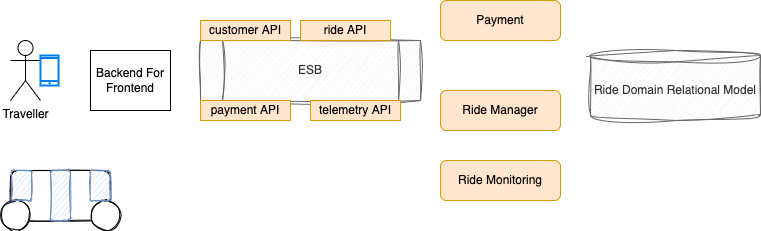

The diagram above was exported from draw.io. Its source (the exported page's mxGraphModel, read from the mxfile embedded in the PNG):
<mxGraphModel dx="1508" dy="325" grid="1" gridSize="10" guides="1" tooltips="1" connect="1" arrows="1" fold="1" page="1" pageScale="1" pageWidth="850" pageHeight="1100" math="0" shadow="0">
  <root>
    <mxCell id="0" />
    <mxCell id="1" parent="0" />
    <mxCell id="2" value="Ride Domain Relational Model" style="shape=cylinder3;whiteSpace=wrap;html=1;boundedLbl=1;backgroundOutline=1;size=5.6692657470703125;fillColor=#f5f5f5;fontColor=#333333;strokeColor=#666666;sketch=1;curveFitting=1;jiggle=2;" vertex="1" parent="1">
      <mxGeometry x="360" y="220" width="170" height="70" as="geometry" />
    </mxCell>
    <mxCell id="3" value="Ride Manager" style="rounded=1;whiteSpace=wrap;html=1;fillColor=#ffe6cc;strokeColor=#d79b00;" vertex="1" parent="1">
      <mxGeometry x="210" y="260" width="120" height="40" as="geometry" />
    </mxCell>
    <mxCell id="4" value="Payment" style="rounded=1;whiteSpace=wrap;html=1;fillColor=#ffe6cc;strokeColor=#d79b00;" vertex="1" parent="1">
      <mxGeometry x="210" y="170" width="120" height="40" as="geometry" />
    </mxCell>
    <mxCell id="5" value="Traveller" style="shape=umlActor;verticalLabelPosition=bottom;verticalAlign=top;html=1;outlineConnect=0;" vertex="1" parent="1">
      <mxGeometry x="-220" y="210" width="30" height="60" as="geometry" />
    </mxCell>
    <mxCell id="7" value="" style="html=1;verticalLabelPosition=bottom;align=center;labelBackgroundColor=#ffffff;verticalAlign=top;strokeWidth=2;strokeColor=#0080F0;shadow=0;dashed=0;shape=mxgraph.ios7.icons.smartphone;" vertex="1" parent="1">
      <mxGeometry x="-190" y="225" width="18" height="30" as="geometry" />
    </mxCell>
    <mxCell id="9" value="ESB" style="shape=process;whiteSpace=wrap;html=1;backgroundOutline=1;sketch=1;curveFitting=1;jiggle=2;fillColor=#f5f5f5;fontColor=#333333;strokeColor=#666666;" vertex="1" parent="1">
      <mxGeometry x="-30" y="210" width="220" height="60" as="geometry" />
    </mxCell>
    <mxCell id="10" value="customer API" style="rounded=0;whiteSpace=wrap;html=1;fillColor=#ffe6cc;strokeColor=#d79b00;" vertex="1" parent="1">
      <mxGeometry x="-30" y="190" width="90" height="20" as="geometry" />
    </mxCell>
    <mxCell id="13" value="ride API" style="rounded=0;whiteSpace=wrap;html=1;fillColor=#ffe6cc;strokeColor=#d79b00;" vertex="1" parent="1">
      <mxGeometry x="70" y="190" width="90" height="20" as="geometry" />
    </mxCell>
    <mxCell id="14" value="payment API" style="rounded=0;whiteSpace=wrap;html=1;fillColor=#ffe6cc;strokeColor=#d79b00;" vertex="1" parent="1">
      <mxGeometry x="-30" y="270" width="90" height="20" as="geometry" />
    </mxCell>
    <mxCell id="15" value="Ride Monitoring" style="rounded=1;whiteSpace=wrap;html=1;fillColor=#ffe6cc;strokeColor=#d79b00;" vertex="1" parent="1">
      <mxGeometry x="210" y="330" width="120" height="40" as="geometry" />
    </mxCell>
    <mxCell id="16" value="" style="rounded=1;whiteSpace=wrap;html=1;sketch=1;" vertex="1" parent="1">
      <mxGeometry x="-220" y="340" width="100" height="50" as="geometry" />
    </mxCell>
    <mxCell id="17" value="" style="ellipse;whiteSpace=wrap;html=1;aspect=fixed;sketch=1;" vertex="1" parent="1">
      <mxGeometry x="-230" y="370" width="30" height="30" as="geometry" />
    </mxCell>
    <mxCell id="18" value="" style="ellipse;whiteSpace=wrap;html=1;aspect=fixed;sketch=1;" vertex="1" parent="1">
      <mxGeometry x="-140" y="370" width="30" height="30" as="geometry" />
    </mxCell>
    <mxCell id="19" value="" style="rounded=1;whiteSpace=wrap;html=1;sketch=1;fillColor=#dae8fc;strokeColor=#6c8ebf;" vertex="1" parent="1">
      <mxGeometry x="-219" y="340" width="20" height="30" as="geometry" />
    </mxCell>
    <mxCell id="20" value="" style="rounded=1;whiteSpace=wrap;html=1;sketch=1;fillColor=#dae8fc;strokeColor=#6c8ebf;" vertex="1" parent="1">
      <mxGeometry x="-140" y="340" width="20" height="30" as="geometry" />
    </mxCell>
    <mxCell id="21" value="" style="rounded=1;whiteSpace=wrap;html=1;sketch=1;fillColor=#dae8fc;strokeColor=#6c8ebf;" vertex="1" parent="1">
      <mxGeometry x="-180" y="340" width="20" height="50" as="geometry" />
    </mxCell>
    <mxCell id="22" value="telemetry API" style="rounded=0;whiteSpace=wrap;html=1;fillColor=#ffe6cc;strokeColor=#d79b00;" vertex="1" parent="1">
      <mxGeometry x="80" y="270" width="90" height="20" as="geometry" />
    </mxCell>
    <mxCell id="23" value="Backend For Frontend" style="rounded=0;whiteSpace=wrap;html=1;" vertex="1" parent="1">
      <mxGeometry x="-140" y="220" width="80" height="60" as="geometry" />
    </mxCell>
  </root>
</mxGraphModel>